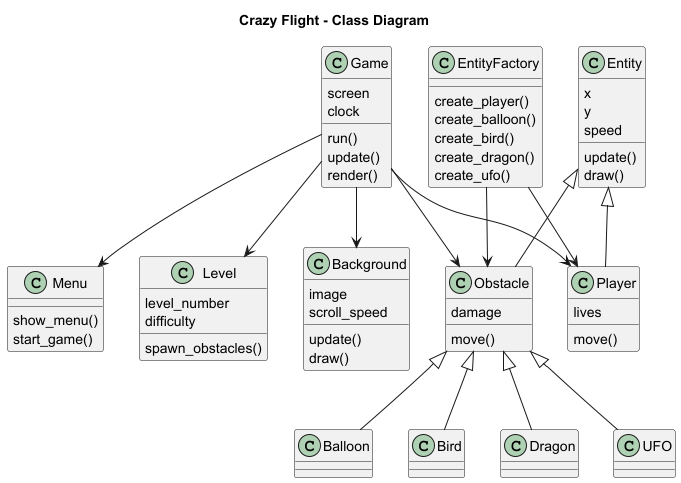

The diagram above was rendered by PlantUML. Its source (embedded in the PNG):
@startuml

title Crazy Flight - Class Diagram

' ======================
' CLASSES PRINCIPAIS
' ======================

class Game {
    screen
    clock
    run()
    update()
    render()
}

class Menu {
    show_menu()
    start_game()
}

class Level {
    level_number
    difficulty
    spawn_obstacles()
}

class Background {
    image
    scroll_speed
    update()
    draw()
}

' ======================
' CLASSE BASE
' ======================

class Entity {
    x
    y
    speed
    update()
    draw()
}

' ======================
' PLAYER
' ======================

class Player {
    lives
    move()
}

Entity <|-- Player

' ======================
' OBSTACLES
' ======================

class Obstacle {
    damage
    move()
}

Entity <|-- Obstacle

class Balloon
class Bird
class Dragon
class UFO

Obstacle <|-- Balloon
Obstacle <|-- Bird
Obstacle <|-- Dragon
Obstacle <|-- UFO

' ======================
' FACTORY
' ======================

class EntityFactory {
    create_player()
    create_balloon()
    create_bird()
    create_dragon()
    create_ufo()
}

' ======================
' RELACIONAMENTOS
' ======================

Game --> Menu
Game --> Level
Game --> Player
Game --> Obstacle
Game --> Background

EntityFactory --> Player
EntityFactory --> Obstacle

@enduml